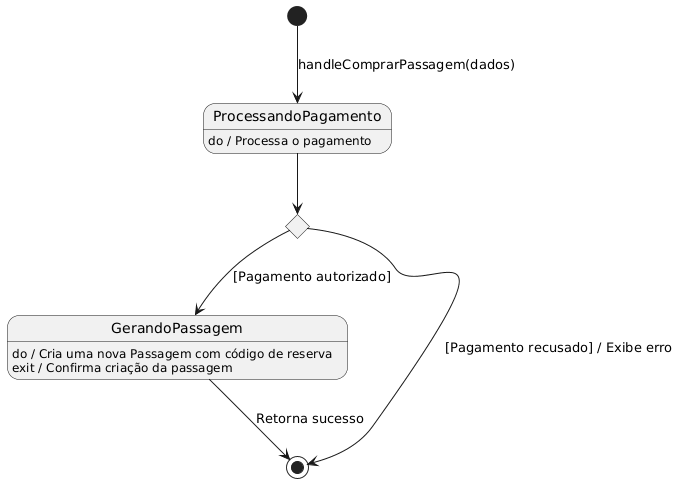

The diagram above was rendered by PlantUML. Its source (embedded in the PNG):
@startuml
hide empty description

' Gatilho: Método chamado pelo PassagemController na Figura 06
[*] --> ProcessandoPagamento : handleComprarPassagem(dados)

state ProcessandoPagamento
' Ação: Nota amarela explícita desenhada na Figura 06
ProcessandoPagamento : do / Processa o pagamento

' Transição para decisão
ProcessandoPagamento --> DecisaoPagamento

' Ponto de decisão (Choice)
state DecisaoPagamento <<choice>>

' Caminho 1: Fluxo de Exceção da Tabela 04 (Passo 2)
DecisaoPagamento --> [*] : [Pagamento recusado] / Exibe erro

' Caminho 2: Continuidade do Fluxo na Figura 06
DecisaoPagamento --> GerandoPassagem : [Pagamento autorizado]

state GerandoPassagem
' Ação: Mensagem exata enviada ao BancoDeDados na Figura 06
GerandoPassagem : do / Cria uma nova Passagem com código de reserva
' Ação: Confirmação de retorno do BancoDeDados na Figura 06
GerandoPassagem : exit / Confirma criação da passagem

' Finalização: Mensagem de retorno para o Controller na Figura 06
GerandoPassagem --> [*] : Retorna sucesso
@enduml